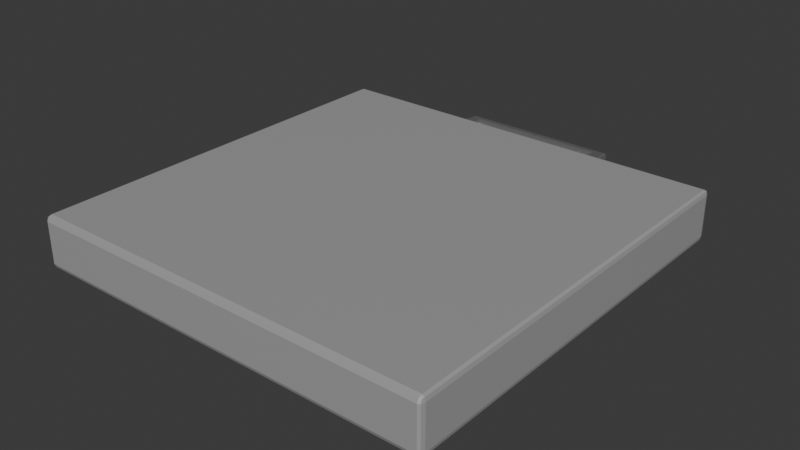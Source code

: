 # Source: fridge-v1-lid.blend  (saved by Blender 4.1.24; exported with 4.5.12 LTS)
import bpy
from mathutils import Matrix  # noqa: F401  (used for matrix-valued properties, if any)

bpy.ops.wm.read_factory_settings(use_empty=True)
scene = bpy.context.scene
scene.name = 'Scene'

# ---- collections
col_collection = bpy.data.collections.new('Collection'); scene.collection.children.link(col_collection)

# ---- materials (node trees are filled in below, after node groups)
mat_material = bpy.data.materials.new('Material')
mat_material.alpha_threshold = 0.0
mat_material.use_transparent_shadow = False
mat_material.roughness = 0.5
mat_material.line_color = (0.0, 0.0, 0.0, 1.0)
mat_material_001 = bpy.data.materials.new('Material.001')
mat_material_001.use_transparent_shadow = False

# ---- material node trees
mat_material.use_nodes = True; mat_material.node_tree.nodes.clear()
_N = mat_material.node_tree.nodes; _L = mat_material.node_tree.links
n0 = _N.new('ShaderNodeOutputMaterial'); n0.name = 'Material Output'; n0.location = (300, 300)
n1 = _N.new('ShaderNodeBsdfPrincipled'); n1.name = 'Principled BSDF'; n1.location = (10, 300)
n1.inputs[1].default_value = 0.6063
n1.inputs[2].default_value = 0.3661
n1.inputs[3].default_value = 1.45
_L.new(n1.outputs[0], n0.inputs[0])
n0.is_active_output = True
mat_material_001.use_nodes = True; mat_material_001.node_tree.nodes.clear()
_N = mat_material_001.node_tree.nodes; _L = mat_material_001.node_tree.links
n0 = _N.new('ShaderNodeBsdfPrincipled'); n0.name = 'Principled BSDF'; n0.location = (10, 300)
n0.inputs[0].default_value = (0.2704, 0.2704, 0.2704, 1.0)
n0.inputs[1].default_value = 0.5591
n0.inputs[2].default_value = 0.4055
n1 = _N.new('ShaderNodeOutputMaterial'); n1.name = 'Material Output'; n1.location = (300, 300)
_L.new(n0.outputs[0], n1.inputs[0])
n1.is_active_output = True

# ---- world
world_world = bpy.data.worlds.new('World'); scene.world = world_world
world_world.use_nodes = True; world_world.node_tree.nodes.clear()
_N = world_world.node_tree.nodes; _L = world_world.node_tree.links
n0 = _N.new('ShaderNodeOutputWorld'); n0.name = 'World Output'; n0.location = (300, 300)
n1 = _N.new('ShaderNodeBackground'); n1.name = 'Background'; n1.location = (10, 300)
n1.inputs[0].default_value = (0.05088, 0.05088, 0.05088, 1.0)
_L.new(n1.outputs[0], n0.inputs[0])
n0.is_active_output = True
world_world.color = (0.05088, 0.05088, 0.05088)
world_world.use_sun_shadow = False
world_world.sun_shadow_jitter_overblur = 0.0

# ---- meshes
me_cube_001 = bpy.data.meshes.new('Cube.001')
me_cube_001.from_pydata([(0.003303, 0.8207, 0.09132), (-0.0767, 0.7407, -0.008678), (0.003303, 0.02065, 0.09132), (-0.0767, 0.1007, -0.008678), (-1.297, 0.8207, 0.09132), (-1.217, 0.7407, -0.008678), (-1.297, 0.02065, 0.09132), (-1.217, 0.1007, -0.008678), (-1.297, 0.8207, -0.008678), (-1.297, 0.02065, -0.008678), (0.003303, 0.8207, -0.008678), (0.003303, 0.02065, -0.008678), (-1.217, 0.7407, -0.02868), (-1.217, 0.1007, -0.02868), (-0.0767, 0.7407, -0.02868), (-0.0767, 0.1007, -0.02868)], [], [(0, 4, 6, 2), (11, 2, 6, 9), (9, 6, 4, 8), (3, 7, 13, 15), (10, 0, 2, 11), (8, 4, 0, 10), (5, 7, 9, 8), (1, 5, 8, 10), (7, 3, 11, 9), (3, 1, 10, 11), (12, 14, 15, 13), (7, 5, 12, 13), (1, 3, 15, 14), (5, 1, 14, 12)])
_uv = me_cube_001.uv_layers.new(name='UVMap')
_uv.uv.foreach_set('vector', [0.625, 0.5, 0.875, 0.5, 0.875, 0.75, 0.625, 0.75, 0.375, 0.75, 0.625, 0.75, 0.625, 1.0, 0.375, 1.0, 0.375, 0.0, 0.625, 0.0, 0.625, 0.25, 0.375, 0.25, 0.3596, 0.725, 0.1404, 0.725, 0.1404, 0.725, 0.3596, 0.725, 0.375, 0.5, 0.625, 0.5, 0.625, 0.75, 0.375, 0.75, 0.375, 0.25, 0.625, 0.25, 0.625, 0.5, 0.375, 0.5, 0.1404, 0.525, 0.1404, 0.725, 0.125, 0.75, 0.125, 0.5, 0.3596, 0.525, 0.1404, 0.525, 0.125, 0.5, 0.375, 0.5, 0.1404, 0.725, 0.3596, 0.725, 0.375, 0.75, 0.125, 0.75, 0.3596, 0.725, 0.3596, 0.525, 0.375, 0.5, 0.375, 0.75, 0.1404, 0.525, 0.3596, 0.525, 0.3596, 0.725, 0.1404, 0.725, 0.1404, 0.725, 0.1404, 0.525, 0.1404, 0.525, 0.1404, 0.725, 0.3596, 0.525, 0.3596, 0.725, 0.3596, 0.725, 0.3596, 0.525, 0.1404, 0.525, 0.3596, 0.525, 0.3596, 0.525, 0.1404, 0.525])
me_cube_001.materials.append(mat_material)
me_cube_001.use_mirror_vertex_groups = False
me_cube_001.update()
me_cube_003 = bpy.data.meshes.new('Cube.003')
me_cube_003.from_pydata([(0.2189, 0.799, 0.01196), (0.2189, 0.799, 0.07469), (0.2189, 0.9177, 0.01869), (0.2189, 0.9177, 0.06796), (0.2855, 0.799, 0.01196), (0.2855, 0.799, 0.07469), (0.2682, 0.9177, 0.01869), (0.2682, 0.9177, 0.06796), (0.2189, 0.8865, 0.01692), (0.2189, 0.8865, 0.06973), (0.2727, 0.8865, 0.01692), (0.2727, 0.8865, 0.06973), (-0.003344, 0.8864, 0.06973), (-0.003355, 0.9176, 0.06796), (-0.003355, 0.9176, 0.01869), (-0.003344, 0.8864, 0.01692), (-0.1958, 0.8863, 0.06973), (-0.1958, 0.9176, 0.06796), (-0.1958, 0.9176, 0.01869), (-0.1958, 0.8863, 0.01692)], [], [(3, 2, 14, 13), (2, 3, 7, 6), (10, 11, 5, 4), (4, 5, 1, 0), (8, 10, 4, 0), (11, 9, 1, 5), (7, 3, 9, 11), (2, 6, 10, 8), (6, 7, 11, 10), (0, 1, 9, 8), (15, 12, 16, 19), (2, 8, 15, 14), (8, 9, 12, 15), (9, 3, 13, 12), (19, 16, 17, 18), (13, 14, 18, 17), (14, 15, 19, 18), (12, 13, 17, 16)])
_uv = me_cube_003.uv_layers.new(name='UVMap')
_uv.uv.foreach_set('vector', [0.625, 0.25, 0.375, 0.25, 0.375, 0.25, 0.625, 0.25, 0.375, 0.25, 0.625, 0.25, 0.625, 0.5, 0.375, 0.5, 0.375, 0.5658, 0.625, 0.5658, 0.625, 0.75, 0.375, 0.75, 0.375, 0.75, 0.625, 0.75, 0.625, 1.0, 0.375, 1.0, 0.125, 0.5658, 0.375, 0.5658, 0.375, 0.75, 0.125, 0.75, 0.625, 0.5658, 0.875, 0.5658, 0.875, 0.75, 0.625, 0.75, 0.625, 0.5, 0.875, 0.5, 0.875, 0.5658, 0.625, 0.5658, 0.125, 0.5, 0.375, 0.5, 0.375, 0.5658, 0.125, 0.5658, 0.375, 0.5, 0.625, 0.5, 0.625, 0.5658, 0.375, 0.5658, 0.375, 0.0, 0.625, 0.0, 0.625, 0.1842, 0.375, 0.1842, 0.375, 0.1842, 0.625, 0.1842, 0.625, 0.1842, 0.375, 0.1842, 0.125, 0.5, 0.125, 0.5658, 0.125, 0.5658, 0.125, 0.5, 0.375, 0.1842, 0.625, 0.1842, 0.625, 0.1842, 0.375, 0.1842, 0.875, 0.5658, 0.875, 0.5, 0.875, 0.5, 0.875, 0.5658, 0.375, 0.1842, 0.625, 0.1842, 0.625, 0.25, 0.375, 0.25, 0.625, 0.25, 0.375, 0.25, 0.375, 0.25, 0.625, 0.25, 0.125, 0.5, 0.125, 0.5658, 0.125, 0.5658, 0.125, 0.5, 0.875, 0.5658, 0.875, 0.5, 0.875, 0.5, 0.875, 0.5658])
me_cube_003.materials.append(mat_material_001)
me_cube_003.update()

# ---- objects
ob_cover_convcol = bpy.data.objects.new('cover-convcol', me_cube_001)
ob_handle_convcol = bpy.data.objects.new('handle-convcol', me_cube_003)

# ---- transforms, parenting, visibility, modifiers, constraints
ob_cover_convcol.location = (0.4742, -0.4207, 0.912)
ob_cover_convcol.scale = (0.6155, 1.0, 1.0)
ob_cover_convcol.lock_rotations_4d = False
ob_cover_convcol.empty_display_type = 'ARROWS'
ob_cover_convcol.lineart.crease_threshold = 0.0
_m = ob_cover_convcol.modifiers.new('Bevel', 'BEVEL')
_m.width = 0.01
_m.width_pct = 0.01
_m.segments = 2
ob_handle_convcol.location = (0.07478, -0.3931, 0.9132)
ob_handle_convcol.scale = (0.5849, 0.9502, 0.9502)
_m = ob_handle_convcol.modifiers.new('Mirror', 'MIRROR')
_m.use_mirror_merge = False
_m = ob_handle_convcol.modifiers.new('Bevel', 'BEVEL')
_m.width = 0.01
_m.width_pct = 0.01
_m.segments = 2

# ---- collection membership
col_collection.objects.link(ob_cover_convcol)
col_collection.objects.link(ob_handle_convcol)

# ---- scene / render settings (as saved in the file)
scene.frame_start = 1; scene.frame_end = 250; scene.frame_set(0)
scene.render.engine = 'BLENDER_EEVEE_NEXT'
scene.cycles.sampling_pattern = 'TABULATED_SOBOL'
scene.eevee.ray_tracing_options.trace_max_roughness = 0.0
bpy.context.view_layer.update()

# ---- added for rendering (the .blend has no active camera and no usable light): camera, sun
cam_auto = bpy.data.cameras.new('AutoCamera')
cam_auto.lens = 50.0
cam_auto.sensor_width = 36.0
cam_auto.clip_end = 1000.0
ob_auto_camera = bpy.data.objects.new('AutoCamera', cam_auto)
scene.collection.objects.link(ob_auto_camera)
ob_auto_camera.location = (1.1814, -1.28692, 1.82753)
ob_auto_camera.rotation_euler = (1.09748, -7.21219e-08, 0.694738)
scene.camera = ob_auto_camera
light_auto_sun = bpy.data.lights.new('AutoSun', 'SUN')
light_auto_sun.energy = 3.0
light_auto_sun.angle = 0.0523599
ob_auto_sun = bpy.data.objects.new('AutoSun', light_auto_sun)
scene.collection.objects.link(ob_auto_sun)
ob_auto_sun.rotation_euler = (0.872665, 0.174533, 0.523599)
bpy.context.view_layer.update()
